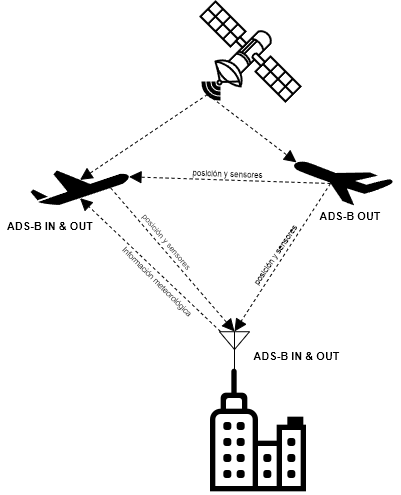

The diagram above was exported from draw.io. Its source (the exported page's mxGraphModel, read from the mxfile embedded in the PNG):
<mxGraphModel dx="735" dy="475" grid="1" gridSize="10" guides="1" tooltips="1" connect="1" arrows="1" fold="1" page="1" pageScale="1" pageWidth="827" pageHeight="1169" math="0" shadow="0">
  <root>
    <mxCell id="0" />
    <mxCell id="1" parent="0" />
    <mxCell id="rl71Ni4VpltnbT4zK21M-18" style="rounded=0;orthogonalLoop=1;jettySize=auto;html=1;exitX=0.07;exitY=0.93;exitDx=0;exitDy=0;exitPerimeter=0;entryX=0.5;entryY=0.27;entryDx=0;entryDy=0;entryPerimeter=0;strokeColor=none;dashed=1;endArrow=block;endFill=1;endSize=10;sourcePerimeterSpacing=0;jumpSize=6;shadow=0;" edge="1" parent="1" source="rl71Ni4VpltnbT4zK21M-1" target="rl71Ni4VpltnbT4zK21M-4">
      <mxGeometry relative="1" as="geometry" />
    </mxCell>
    <mxCell id="rl71Ni4VpltnbT4zK21M-19" style="rounded=0;orthogonalLoop=1;jettySize=auto;html=1;exitX=0.07;exitY=0.93;exitDx=0;exitDy=0;exitPerimeter=0;entryX=0.5;entryY=0.27;entryDx=0;entryDy=0;entryPerimeter=0;dashed=1;endArrow=block;endFill=1;endSize=10;sourcePerimeterSpacing=0;jumpSize=6;shadow=0;" edge="1" parent="1" source="rl71Ni4VpltnbT4zK21M-1" target="rl71Ni4VpltnbT4zK21M-4">
      <mxGeometry relative="1" as="geometry" />
    </mxCell>
    <mxCell id="rl71Ni4VpltnbT4zK21M-20" style="edgeStyle=none;shape=connector;rounded=0;orthogonalLoop=1;jettySize=auto;html=1;exitX=0.07;exitY=0.93;exitDx=0;exitDy=0;exitPerimeter=0;entryX=0.97;entryY=0.02;entryDx=0;entryDy=0;entryPerimeter=0;labelBackgroundColor=default;strokeColor=default;fontFamily=Helvetica;fontSize=11;fontColor=default;endArrow=block;dashed=1;endFill=1;endSize=10;sourcePerimeterSpacing=0;jumpSize=6;shadow=0;" edge="1" parent="1" source="rl71Ni4VpltnbT4zK21M-1" target="rl71Ni4VpltnbT4zK21M-3">
      <mxGeometry relative="1" as="geometry" />
    </mxCell>
    <mxCell id="rl71Ni4VpltnbT4zK21M-1" value="" style="verticalAlign=top;verticalLabelPosition=bottom;labelPosition=center;align=center;html=1;outlineConnect=0;gradientDirection=north;strokeWidth=2;shape=mxgraph.networks.satellite;movable=1;resizable=1;rotatable=1;deletable=1;editable=1;locked=0;connectable=1;" vertex="1" parent="1">
      <mxGeometry x="320" y="110" width="100" height="100" as="geometry" />
    </mxCell>
    <mxCell id="rl71Ni4VpltnbT4zK21M-29" style="edgeStyle=none;rounded=0;orthogonalLoop=1;jettySize=auto;html=1;exitX=0.63;exitY=0.5;exitDx=0;exitDy=0;exitPerimeter=0;entryX=0.5;entryY=0;entryDx=0;entryDy=0;entryPerimeter=0;labelBackgroundColor=default;strokeColor=default;fontFamily=Helvetica;fontSize=11;fontColor=default;endArrow=block;dashed=1;endFill=1;endSize=10;sourcePerimeterSpacing=0;jumpSize=6;shadow=0;" edge="1" parent="1" source="rl71Ni4VpltnbT4zK21M-3" target="rl71Ni4VpltnbT4zK21M-6">
      <mxGeometry relative="1" as="geometry" />
    </mxCell>
    <mxCell id="rl71Ni4VpltnbT4zK21M-30" style="edgeStyle=none;shape=connector;rounded=0;orthogonalLoop=1;jettySize=auto;html=1;labelBackgroundColor=default;strokeColor=default;fontFamily=Helvetica;fontSize=11;fontColor=default;endArrow=block;exitX=0.63;exitY=0.5;exitDx=0;exitDy=0;exitPerimeter=0;entryX=0.995;entryY=0.18;entryDx=0;entryDy=0;entryPerimeter=0;dashed=1;endFill=1;endSize=10;sourcePerimeterSpacing=0;jumpSize=6;shadow=0;" edge="1" parent="1" source="rl71Ni4VpltnbT4zK21M-3" target="rl71Ni4VpltnbT4zK21M-4">
      <mxGeometry relative="1" as="geometry">
        <mxPoint x="350" y="292" as="targetPoint" />
      </mxGeometry>
    </mxCell>
    <mxCell id="rl71Ni4VpltnbT4zK21M-3" value="" style="shape=mxgraph.signs.transportation.airplane_7;html=1;pointerEvents=1;fillColor=#000000;strokeColor=none;verticalLabelPosition=bottom;verticalAlign=top;align=center;flipH=1;" vertex="1" parent="1">
      <mxGeometry x="413" y="270" width="100" height="44" as="geometry" />
    </mxCell>
    <mxCell id="rl71Ni4VpltnbT4zK21M-21" style="edgeStyle=none;shape=connector;rounded=0;orthogonalLoop=1;jettySize=auto;html=1;exitX=0.81;exitY=0.5;exitDx=0;exitDy=0;exitPerimeter=0;entryX=0.5;entryY=0;entryDx=0;entryDy=0;entryPerimeter=0;labelBackgroundColor=default;strokeColor=default;fontFamily=Helvetica;fontSize=11;fontColor=default;endArrow=block;dashed=1;endFill=1;endSize=10;sourcePerimeterSpacing=0;jumpSize=6;shadow=0;" edge="1" parent="1" source="rl71Ni4VpltnbT4zK21M-4" target="rl71Ni4VpltnbT4zK21M-6">
      <mxGeometry relative="1" as="geometry" />
    </mxCell>
    <mxCell id="rl71Ni4VpltnbT4zK21M-4" value="" style="shape=mxgraph.signs.transportation.airplane_1;html=1;pointerEvents=1;fillColor=#000000;strokeColor=none;verticalLabelPosition=bottom;verticalAlign=top;align=center;" vertex="1" parent="1">
      <mxGeometry x="150" y="279" width="99" height="35" as="geometry" />
    </mxCell>
    <mxCell id="rl71Ni4VpltnbT4zK21M-8" value="" style="group" vertex="1" connectable="0" parent="1">
      <mxGeometry x="314" y="440" width="150" height="163" as="geometry" />
    </mxCell>
    <mxCell id="rl71Ni4VpltnbT4zK21M-6" value="" style="verticalLabelPosition=bottom;shadow=0;dashed=0;align=center;html=1;verticalAlign=top;shape=mxgraph.electrical.radio.aerial_-_antenna_2;" vertex="1" parent="rl71Ni4VpltnbT4zK21M-8">
      <mxGeometry x="25" width="30" height="45" as="geometry" />
    </mxCell>
    <mxCell id="rl71Ni4VpltnbT4zK21M-7" value="" style="shape=image;html=1;verticalAlign=top;verticalLabelPosition=bottom;labelBackgroundColor=#ffffff;imageAspect=0;aspect=fixed;image=https://cdn4.iconfinder.com/data/icons/48-bubbles/48/03.Office-128.png" vertex="1" parent="rl71Ni4VpltnbT4zK21M-8">
      <mxGeometry y="35" width="128" height="128" as="geometry" />
    </mxCell>
    <mxCell id="rl71Ni4VpltnbT4zK21M-22" value="ADS-B IN &amp;amp; OUT" style="text;html=1;strokeColor=none;fillColor=none;align=center;verticalAlign=middle;whiteSpace=wrap;rounded=0;fontSize=11;fontFamily=Helvetica;fontColor=default;fontStyle=1" vertex="1" parent="rl71Ni4VpltnbT4zK21M-8">
      <mxGeometry x="55" y="10" width="95" height="30" as="geometry" />
    </mxCell>
    <mxCell id="rl71Ni4VpltnbT4zK21M-24" value="ADS-B IN &amp;amp; OUT" style="text;html=1;strokeColor=none;fillColor=none;align=center;verticalAlign=middle;whiteSpace=wrap;rounded=0;fontSize=11;fontFamily=Helvetica;fontColor=default;fontStyle=1" vertex="1" parent="1">
      <mxGeometry x="120" y="320" width="100" height="30" as="geometry" />
    </mxCell>
    <mxCell id="rl71Ni4VpltnbT4zK21M-25" style="edgeStyle=none;shape=connector;rounded=0;orthogonalLoop=1;jettySize=auto;html=1;labelBackgroundColor=default;strokeColor=default;fontFamily=Helvetica;fontSize=11;fontColor=default;endArrow=block;entryX=0.5;entryY=0.79;entryDx=0;entryDy=0;entryPerimeter=0;dashed=1;endFill=1;endSize=10;sourcePerimeterSpacing=0;jumpSize=6;shadow=0;" edge="1" parent="1" target="rl71Ni4VpltnbT4zK21M-4">
      <mxGeometry relative="1" as="geometry">
        <mxPoint x="230" y="369.3939393939394" as="targetPoint" />
        <mxPoint x="340" y="440" as="sourcePoint" />
      </mxGeometry>
    </mxCell>
    <mxCell id="rl71Ni4VpltnbT4zK21M-26" value="&lt;span style=&quot;font-weight: normal;&quot;&gt;&lt;font style=&quot;font-size: 8px;&quot;&gt;Información meteorológica&lt;/font&gt;&lt;/span&gt;" style="text;html=1;strokeColor=none;fillColor=none;align=center;verticalAlign=middle;whiteSpace=wrap;rounded=0;fontSize=11;fontFamily=Helvetica;fontColor=default;fontStyle=1;rotation=45;" vertex="1" parent="1">
      <mxGeometry x="220.41" y="380" width="115" height="20" as="geometry" />
    </mxCell>
    <mxCell id="rl71Ni4VpltnbT4zK21M-27" value="&lt;span style=&quot;font-weight: normal;&quot;&gt;&lt;font style=&quot;font-size: 8px;&quot;&gt;posición y sensores&lt;/font&gt;&lt;/span&gt;" style="text;html=1;strokeColor=none;fillColor=none;align=center;verticalAlign=middle;whiteSpace=wrap;rounded=0;fontSize=11;fontFamily=Helvetica;fontColor=default;fontStyle=1;rotation=50;" vertex="1" parent="1">
      <mxGeometry x="230" y="340" width="115" height="20" as="geometry" />
    </mxCell>
    <mxCell id="rl71Ni4VpltnbT4zK21M-28" value="ADS-B OUT" style="text;html=1;strokeColor=none;fillColor=none;align=center;verticalAlign=middle;whiteSpace=wrap;rounded=0;fontSize=11;fontFamily=Helvetica;fontColor=default;fontStyle=1" vertex="1" parent="1">
      <mxGeometry x="420" y="310" width="100" height="30" as="geometry" />
    </mxCell>
    <mxCell id="rl71Ni4VpltnbT4zK21M-31" value="&lt;span style=&quot;font-weight: normal;&quot;&gt;&lt;font style=&quot;font-size: 8px;&quot;&gt;posición y sensores&lt;/font&gt;&lt;/span&gt;" style="text;html=1;strokeColor=none;fillColor=none;align=center;verticalAlign=middle;whiteSpace=wrap;rounded=0;fontSize=11;fontFamily=Helvetica;fontColor=default;fontStyle=1;rotation=2;" vertex="1" parent="1">
      <mxGeometry x="290" y="272" width="115" height="20" as="geometry" />
    </mxCell>
    <mxCell id="rl71Ni4VpltnbT4zK21M-32" value="&lt;span style=&quot;font-weight: normal;&quot;&gt;&lt;font style=&quot;font-size: 8px;&quot;&gt;posición y sensores&lt;/font&gt;&lt;/span&gt;" style="text;html=1;strokeColor=none;fillColor=none;align=center;verticalAlign=middle;whiteSpace=wrap;rounded=0;fontSize=11;fontFamily=Helvetica;fontColor=default;fontStyle=1;rotation=304;" vertex="1" parent="1">
      <mxGeometry x="335.41" y="355" width="118.5" height="15" as="geometry" />
    </mxCell>
  </root>
</mxGraphModel>